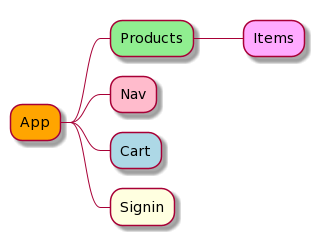

The diagram above was rendered by PlantUML. Its source (embedded in the PNG):
@startmindmap
*[#Orange] App
**[#lightgreen] Products
***[#FFAAFF] Items
**[#FFBBCC] Nav
**[#lightblue] Cart
**[#lightYellow] Signin
@endmindmap